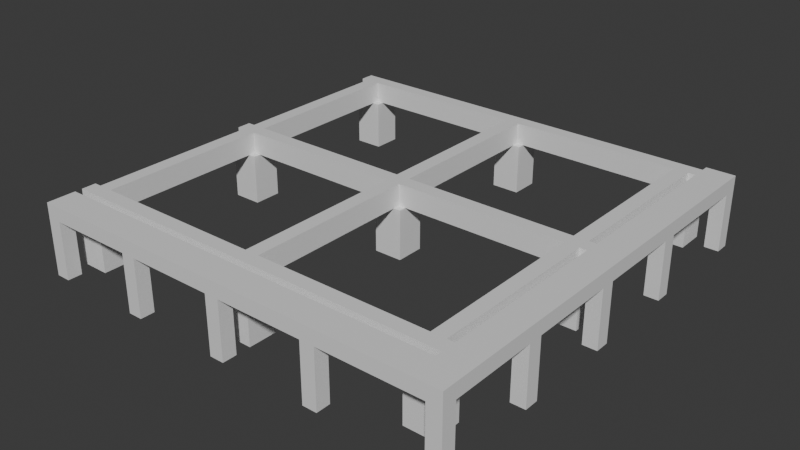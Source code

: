 # Source: Stage_Building_Frame_MiddleUpper_01.blend  (saved by Blender 5.2.45; exported with 4.5.12 LTS)
import bpy
from mathutils import Matrix  # noqa: F401  (used for matrix-valued properties, if any)

bpy.ops.wm.read_factory_settings(use_empty=True)
scene = bpy.context.scene
scene.name = 'Scene'

# ---- collections
col_collection = bpy.data.collections.new('Collection'); scene.collection.children.link(col_collection)

# ---- materials (node trees are filled in below, after node groups)
mat_metal = bpy.data.materials.new('Metal')
mat_metal.diffuse_color = (0.3, 0.3, 0.35, 1.0)
mat_wood = bpy.data.materials.new('Wood')
mat_wood.diffuse_color = (0.6, 0.45, 0.25, 1.0)

# ---- material node trees
mat_metal.use_nodes = True; mat_metal.node_tree.nodes.clear()
_N = mat_metal.node_tree.nodes; _L = mat_metal.node_tree.links
n0 = _N.new('ShaderNodeBsdfPrincipled'); n0.name = 'Principled BSDF'; n0.location = (-200, 100)
n0.inputs[10].default_value = 0.005
n1 = _N.new('ShaderNodeOutputMaterial'); n1.name = 'Material Output'; n1.location = (200, 100)
_L.new(n0.outputs[0], n1.inputs[0])
n1.is_active_output = True
mat_wood.use_nodes = True; mat_wood.node_tree.nodes.clear()
_N = mat_wood.node_tree.nodes; _L = mat_wood.node_tree.links
n0 = _N.new('ShaderNodeBsdfPrincipled'); n0.name = 'Principled BSDF'; n0.location = (-200, 100)
n0.inputs[10].default_value = 0.005
n1 = _N.new('ShaderNodeOutputMaterial'); n1.name = 'Material Output'; n1.location = (200, 100)
_L.new(n0.outputs[0], n1.inputs[0])
n1.is_active_output = True

# ---- world
world_world = bpy.data.worlds.new('World'); scene.world = world_world
world_world.use_nodes = True; world_world.node_tree.nodes.clear()
_N = world_world.node_tree.nodes; _L = world_world.node_tree.links
n0 = _N.new('ShaderNodeOutputWorld'); n0.name = 'World Output'; n0.location = (200, 100)
n1 = _N.new('ShaderNodeBackground'); n1.name = 'Background'; n1.location = (-200, 100)
n1.inputs[0].default_value = (0.05088, 0.05088, 0.05088, 1.0)
_L.new(n1.outputs[0], n0.inputs[0])
n0.is_active_output = True
world_world.color = (0.05088, 0.05088, 0.05088)
world_world.sun_shadow_jitter_overblur = 0.0

# ---- meshes
me_stage_building_frame_middleupper_01_metal = bpy.data.meshes.new('Stage_Building_Frame_MiddleUpper_01_Metal')
me_stage_building_frame_middleupper_01_metal.from_pydata([(-12.0, -10.4, 0.0), (-10.4, -10.4, 0.0), (-12.0, -8.8, 0.0), (-10.4, -8.8, 0.0), (-12.0, -10.4, 2.8), (-10.4, -10.4, 2.8), (-12.0, -8.8, 2.8), (-10.4, -8.8, 2.8), (-12.0, 0.0, 0.0), (-10.4, 0.0, 0.0), (-12.0, 1.6, 0.0), (-10.4, 1.6, 0.0), (-12.0, 0.0, 2.8), (-10.4, 0.0, 2.8), (-12.0, 1.6, 2.8), (-10.4, 1.6, 2.8), (-12.0, 10.4, 0.0), (-10.4, 10.4, 0.0), (-12.0, 12.0, 0.0), (-10.4, 12.0, 0.0), (-12.0, 10.4, 2.8), (-10.4, 10.4, 2.8), (-12.0, 12.0, 2.8), (-10.4, 12.0, 2.8), (-1.6, -10.4, 0.0), (0.0, -10.4, 0.0), (-1.6, -8.8, 0.0), (0.0, -8.8, 0.0), (-1.6, -10.4, 2.8), (0.0, -10.4, 2.8), (-1.6, -8.8, 2.8), (0.0, -8.8, 2.8), (-1.6, 0.0, 0.0), (0.0, 0.0, 0.0), (-1.6, 1.6, 0.0), (0.0, 1.6, 0.0), (-1.6, 0.0, 2.8), (0.0, 0.0, 2.8), (-1.6, 1.6, 2.8), (0.0, 1.6, 2.8), (-1.6, 10.4, 0.0), (0.0, 10.4, 0.0), (-1.6, 12.0, 0.0), (0.0, 12.0, 0.0), (-1.6, 10.4, 2.8), (0.0, 10.4, 2.8), (-1.6, 12.0, 2.8), (0.0, 12.0, 2.8), (8.8, -10.4, 0.0), (10.4, -10.4, 0.0), (8.8, -8.8, 0.0), (10.4, -8.8, 0.0), (8.8, -10.4, 2.8), (10.4, -10.4, 2.8), (8.8, -8.8, 2.8), (10.4, -8.8, 2.8), (8.8, 0.0, 0.0), (10.4, 0.0, 0.0), (8.8, 1.6, 0.0), (10.4, 1.6, 0.0), (8.8, 0.0, 2.8), (10.4, 0.0, 2.8), (8.8, 1.6, 2.8), (10.4, 1.6, 2.8), (8.8, 10.4, 0.0), (10.4, 10.4, 0.0), (8.8, 12.0, 0.0), (10.4, 12.0, 0.0), (8.8, 10.4, 2.8), (10.4, 10.4, 2.8), (8.8, 12.0, 2.8), (10.4, 12.0, 2.8), (-12.0, -10.0, 2.8), (10.4, -10.0, 2.8), (-12.0, -9.2, 2.8), (10.4, -9.2, 2.8), (-12.0, -10.0, 4.0), (10.4, -10.0, 4.0), (-12.0, -9.2, 4.0), (10.4, -9.2, 4.0), (-12.0, 0.4, 2.8), (10.4, 0.4, 2.8), (-12.0, 1.2, 2.8), (10.4, 1.2, 2.8), (-12.0, 0.4, 4.0), (10.4, 0.4, 4.0), (-12.0, 1.2, 4.0), (10.4, 1.2, 4.0), (-12.0, 10.8, 2.8), (10.4, 10.8, 2.8), (-12.0, 11.6, 2.8), (10.4, 11.6, 2.8), (-12.0, 10.8, 4.0), (10.4, 10.8, 4.0), (-12.0, 11.6, 4.0), (10.4, 11.6, 4.0), (-11.6, -9.2, 2.8), (-10.8, -9.2, 2.8), (-11.6, 0.4, 2.8), (-10.8, 0.4, 2.8), (-11.6, -9.2, 4.0), (-10.8, -9.2, 4.0), (-11.6, 0.4, 4.0), (-10.8, 0.4, 4.0), (-11.6, 1.2, 2.8), (-10.8, 1.2, 2.8), (-11.6, 10.8, 2.8), (-10.8, 10.8, 2.8), (-11.6, 1.2, 4.0), (-10.8, 1.2, 4.0), (-11.6, 10.8, 4.0), (-10.8, 10.8, 4.0), (-1.2, -9.2, 2.8), (-0.4, -9.2, 2.8), (-1.2, 0.4, 2.8), (-0.4, 0.4, 2.8), (-1.2, -9.2, 4.0), (-0.4, -9.2, 4.0), (-1.2, 0.4, 4.0), (-0.4, 0.4, 4.0), (-1.2, 1.2, 2.8), (-0.4, 1.2, 2.8), (-1.2, 10.8, 2.8), (-0.4, 10.8, 2.8), (-1.2, 1.2, 4.0), (-0.4, 1.2, 4.0), (-1.2, 10.8, 4.0), (-0.4, 10.8, 4.0), (9.2, -9.2, 2.8), (10.0, -9.2, 2.8), (9.2, 0.4, 2.8), (10.0, 0.4, 2.8), (9.2, -9.2, 4.0), (10.0, -9.2, 4.0), (9.2, 0.4, 4.0), (10.0, 0.4, 4.0), (9.2, 1.2, 2.8), (10.0, 1.2, 2.8), (9.2, 10.8, 2.8), (10.0, 10.8, 2.8), (9.2, 1.2, 4.0), (10.0, 1.2, 4.0), (9.2, 10.8, 4.0), (10.0, 10.8, 4.0), (-12.0, -12.0, 0.0), (-11.2, -12.0, 0.0), (-12.0, -11.2, 0.0), (-11.2, -11.2, 0.0), (-12.0, -12.0, 3.2), (-11.2, -12.0, 3.2), (-12.0, -11.2, 3.2), (-11.2, -11.2, 3.2), (-6.4, -12.0, 0.0), (-5.6, -12.0, 0.0), (-6.4, -11.2, 0.0), (-5.6, -11.2, 0.0), (-6.4, -12.0, 3.2), (-5.6, -12.0, 3.2), (-6.4, -11.2, 3.2), (-5.6, -11.2, 3.2), (-0.8, -12.0, 0.0), (0.0, -12.0, 0.0), (-0.8, -11.2, 0.0), (0.0, -11.2, 0.0), (-0.8, -12.0, 3.2), (0.0, -12.0, 3.2), (-0.8, -11.2, 3.2), (0.0, -11.2, 3.2), (4.8, -12.0, 0.0), (5.6, -12.0, 0.0), (4.8, -11.2, 0.0), (5.6, -11.2, 0.0), (4.8, -12.0, 3.2), (5.6, -12.0, 3.2), (4.8, -11.2, 3.2), (5.6, -11.2, 3.2), (11.2, -12.0, 0.0), (12.0, -12.0, 0.0), (11.2, -11.2, 0.0), (12.0, -11.2, 0.0), (11.2, -12.0, 3.2), (12.0, -12.0, 3.2), (11.2, -11.2, 3.2), (12.0, -11.2, 3.2), (11.2, -6.4, 0.0), (12.0, -6.4, 0.0), (11.2, -5.6, 0.0), (12.0, -5.6, 0.0), (11.2, -6.4, 3.2), (12.0, -6.4, 3.2), (11.2, -5.6, 3.2), (12.0, -5.6, 3.2), (11.2, -0.8, 0.0), (12.0, -0.8, 0.0), (11.2, 0.0, 0.0), (12.0, 0.0, 0.0), (11.2, -0.8, 3.2), (12.0, -0.8, 3.2), (11.2, 0.0, 3.2), (12.0, 0.0, 3.2), (11.2, 4.8, 0.0), (12.0, 4.8, 0.0), (11.2, 5.6, 0.0), (12.0, 5.6, 0.0), (11.2, 4.8, 3.2), (12.0, 4.8, 3.2), (11.2, 5.6, 3.2), (12.0, 5.6, 3.2), (11.2, 11.2, 0.0), (12.0, 11.2, 0.0), (11.2, 12.0, 0.0), (12.0, 12.0, 0.0), (11.2, 11.2, 3.2), (12.0, 11.2, 3.2), (11.2, 12.0, 3.2), (12.0, 12.0, 3.2)], [], [(0, 2, 3, 1), (4, 5, 7, 6), (0, 1, 5, 4), (2, 6, 7, 3), (0, 4, 6, 2), (1, 3, 7, 5), (8, 10, 11, 9), (12, 13, 15, 14), (8, 9, 13, 12), (10, 14, 15, 11), (8, 12, 14, 10), (9, 11, 15, 13), (16, 18, 19, 17), (20, 21, 23, 22), (16, 17, 21, 20), (18, 22, 23, 19), (16, 20, 22, 18), (17, 19, 23, 21), (24, 26, 27, 25), (28, 29, 31, 30), (24, 25, 29, 28), (26, 30, 31, 27), (24, 28, 30, 26), (25, 27, 31, 29), (32, 34, 35, 33), (36, 37, 39, 38), (32, 33, 37, 36), (34, 38, 39, 35), (32, 36, 38, 34), (33, 35, 39, 37), (40, 42, 43, 41), (44, 45, 47, 46), (40, 41, 45, 44), (42, 46, 47, 43), (40, 44, 46, 42), (41, 43, 47, 45), (48, 50, 51, 49), (52, 53, 55, 54), (48, 49, 53, 52), (50, 54, 55, 51), (48, 52, 54, 50), (49, 51, 55, 53), (56, 58, 59, 57), (60, 61, 63, 62), (56, 57, 61, 60), (58, 62, 63, 59), (56, 60, 62, 58), (57, 59, 63, 61), (64, 66, 67, 65), (68, 69, 71, 70), (64, 65, 69, 68), (66, 70, 71, 67), (64, 68, 70, 66), (65, 67, 71, 69), (72, 74, 75, 73), (76, 77, 79, 78), (72, 73, 77, 76), (74, 78, 79, 75), (72, 76, 78, 74), (73, 75, 79, 77), (80, 82, 83, 81), (84, 85, 87, 86), (80, 81, 85, 84), (82, 86, 87, 83), (80, 84, 86, 82), (81, 83, 87, 85), (88, 90, 91, 89), (92, 93, 95, 94), (88, 89, 93, 92), (90, 94, 95, 91), (88, 92, 94, 90), (89, 91, 95, 93), (96, 98, 99, 97), (100, 101, 103, 102), (96, 97, 101, 100), (98, 102, 103, 99), (96, 100, 102, 98), (97, 99, 103, 101), (104, 106, 107, 105), (108, 109, 111, 110), (104, 105, 109, 108), (106, 110, 111, 107), (104, 108, 110, 106), (105, 107, 111, 109), (112, 114, 115, 113), (116, 117, 119, 118), (112, 113, 117, 116), (114, 118, 119, 115), (112, 116, 118, 114), (113, 115, 119, 117), (120, 122, 123, 121), (124, 125, 127, 126), (120, 121, 125, 124), (122, 126, 127, 123), (120, 124, 126, 122), (121, 123, 127, 125), (128, 130, 131, 129), (132, 133, 135, 134), (128, 129, 133, 132), (130, 134, 135, 131), (128, 132, 134, 130), (129, 131, 135, 133), (136, 138, 139, 137), (140, 141, 143, 142), (136, 137, 141, 140), (138, 142, 143, 139), (136, 140, 142, 138), (137, 139, 143, 141), (144, 146, 147, 145), (148, 149, 151, 150), (144, 145, 149, 148), (146, 150, 151, 147), (144, 148, 150, 146), (145, 147, 151, 149), (152, 154, 155, 153), (156, 157, 159, 158), (152, 153, 157, 156), (154, 158, 159, 155), (152, 156, 158, 154), (153, 155, 159, 157), (160, 162, 163, 161), (164, 165, 167, 166), (160, 161, 165, 164), (162, 166, 167, 163), (160, 164, 166, 162), (161, 163, 167, 165), (168, 170, 171, 169), (172, 173, 175, 174), (168, 169, 173, 172), (170, 174, 175, 171), (168, 172, 174, 170), (169, 171, 175, 173), (176, 178, 179, 177), (180, 181, 183, 182), (176, 177, 181, 180), (178, 182, 183, 179), (176, 180, 182, 178), (177, 179, 183, 181), (184, 186, 187, 185), (188, 189, 191, 190), (184, 185, 189, 188), (186, 190, 191, 187), (184, 188, 190, 186), (185, 187, 191, 189), (192, 194, 195, 193), (196, 197, 199, 198), (192, 193, 197, 196), (194, 198, 199, 195), (192, 196, 198, 194), (193, 195, 199, 197), (200, 202, 203, 201), (204, 205, 207, 206), (200, 201, 205, 204), (202, 206, 207, 203), (200, 204, 206, 202), (201, 203, 207, 205), (208, 210, 211, 209), (212, 213, 215, 214), (208, 209, 213, 212), (210, 214, 215, 211), (208, 212, 214, 210), (209, 211, 215, 213)])
me_stage_building_frame_middleupper_01_metal.materials.append(mat_metal)
me_stage_building_frame_middleupper_01_metal.update()
me_stage_building_frame_middleupper_01_wood = bpy.data.meshes.new('Stage_Building_Frame_MiddleUpper_01_Wood')
me_stage_building_frame_middleupper_01_wood.from_pydata([(-12.0, -12.0, 3.2), (12.0, -12.0, 3.2), (-12.0, -10.4, 3.2), (12.0, -10.4, 3.2), (-12.0, -12.0, 4.0), (12.0, -12.0, 4.0), (-12.0, -10.4, 4.0), (12.0, -10.4, 4.0), (10.4, -10.4, 3.2), (12.0, -10.4, 3.2), (10.4, 12.0, 3.2), (12.0, 12.0, 3.2), (10.4, -10.4, 4.0), (12.0, -10.4, 4.0), (10.4, 12.0, 4.0), (12.0, 12.0, 4.0)], [], [(0, 2, 3, 1), (4, 5, 7, 6), (0, 1, 5, 4), (2, 6, 7, 3), (0, 4, 6, 2), (1, 3, 7, 5), (8, 10, 11, 9), (12, 13, 15, 14), (8, 9, 13, 12), (10, 14, 15, 11), (8, 12, 14, 10), (9, 11, 15, 13)])
me_stage_building_frame_middleupper_01_wood.materials.append(mat_wood)
me_stage_building_frame_middleupper_01_wood.update()

# ---- objects
ob_stage_building_frame_middleupper_01 = bpy.data.objects.new('Stage_Building_Frame_MiddleUpper_01', None)
ob_stage_building_frame_middleupper_01_metal = bpy.data.objects.new('Stage_Building_Frame_MiddleUpper_01_Metal', me_stage_building_frame_middleupper_01_metal)
ob_stage_building_frame_middleupper_01_wood = bpy.data.objects.new('Stage_Building_Frame_MiddleUpper_01_Wood', me_stage_building_frame_middleupper_01_wood)

# ---- transforms, parenting, visibility, modifiers, constraints
ob_stage_building_frame_middleupper_01.location = (0.0, 0.0, 0.0)
ob_stage_building_frame_middleupper_01_metal.parent = ob_stage_building_frame_middleupper_01
ob_stage_building_frame_middleupper_01_metal.location = (0.0, 0.0, 0.0)
ob_stage_building_frame_middleupper_01_wood.parent = ob_stage_building_frame_middleupper_01
ob_stage_building_frame_middleupper_01_wood.location = (0.0, 0.0, 0.0)

# ---- collection membership
col_collection.objects.link(ob_stage_building_frame_middleupper_01)
col_collection.objects.link(ob_stage_building_frame_middleupper_01_metal)
col_collection.objects.link(ob_stage_building_frame_middleupper_01_wood)

# ---- scene / render settings (as saved in the file)
scene.frame_start = 1; scene.frame_end = 250; scene.frame_set(1)
scene.render.engine = 'BLENDER_EEVEE_NEXT'
scene.render.bake_bias = 0.0
scene.render.bake_samples = 0
scene.render.compositor_device = 'GPU'
scene.eevee.use_volume_custom_range = False
scene.eevee.fast_gi_thickness_near = 0.1
scene.eevee.fast_gi_thickness_far = 0.0
scene.eevee.ray_tracing_options.screen_trace_thickness = 0.1
bpy.context.view_layer.update()

# ---- added for rendering (the .blend has no active camera and no usable light): camera, sun
cam_auto = bpy.data.cameras.new('AutoCamera')
cam_auto.lens = 50.0
cam_auto.sensor_width = 36.0
cam_auto.clip_end = 1000.0
ob_auto_camera = bpy.data.objects.new('AutoCamera', cam_auto)
scene.collection.objects.link(ob_auto_camera)
ob_auto_camera.location = (31.6205, -37.9446, 27.2964)
ob_auto_camera.rotation_euler = (1.09748, -7.21219e-08, 0.694738)
scene.camera = ob_auto_camera
light_auto_sun = bpy.data.lights.new('AutoSun', 'SUN')
light_auto_sun.energy = 3.0
light_auto_sun.angle = 0.0523599
ob_auto_sun = bpy.data.objects.new('AutoSun', light_auto_sun)
scene.collection.objects.link(ob_auto_sun)
ob_auto_sun.rotation_euler = (0.872665, 0.174533, 0.523599)
bpy.context.view_layer.update()
